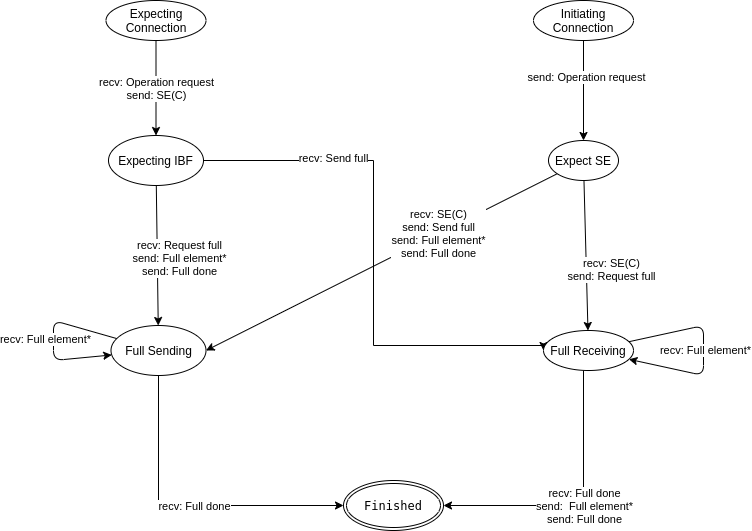

The diagram above was exported from draw.io. Its source (the exported page's mxGraphModel, read from the mxfile embedded in the PNG):
<mxGraphModel dx="2062" dy="1107" grid="1" gridSize="10" guides="1" tooltips="1" connect="1" arrows="1" fold="1" page="1" pageScale="1" pageWidth="1654" pageHeight="1169" math="0" shadow="0">
  <root>
    <mxCell id="WIyWlLk6GJQsqaUBKTNV-0" />
    <mxCell id="WIyWlLk6GJQsqaUBKTNV-1" parent="WIyWlLk6GJQsqaUBKTNV-0" />
    <mxCell id="18" value="&lt;div&gt;recv: Operation request&lt;br&gt;&lt;/div&gt;&lt;div&gt;send: SE(C) &lt;/div&gt;" style="edgeStyle=orthogonalEdgeStyle;rounded=0;orthogonalLoop=1;jettySize=auto;html=1;" parent="WIyWlLk6GJQsqaUBKTNV-1" source="127" target="3" edge="1">
      <mxGeometry relative="1" as="geometry">
        <mxPoint x="385" y="335" as="sourcePoint" />
        <Array as="points" />
      </mxGeometry>
    </mxCell>
    <mxCell id="150" style="edgeStyle=orthogonalEdgeStyle;rounded=0;orthogonalLoop=1;jettySize=auto;html=1;entryX=0;entryY=0.5;entryDx=0;entryDy=0;" parent="WIyWlLk6GJQsqaUBKTNV-1" source="3" target="48" edge="1">
      <mxGeometry relative="1" as="geometry">
        <Array as="points">
          <mxPoint x="600" y="210" />
          <mxPoint x="600" y="395" />
          <mxPoint x="770" y="395" />
        </Array>
      </mxGeometry>
    </mxCell>
    <mxCell id="152" value="recv: Send full" style="edgeLabel;html=1;align=center;verticalAlign=middle;resizable=0;points=[];" parent="150" vertex="1" connectable="0">
      <mxGeometry x="-0.5124" y="3" relative="1" as="geometry">
        <mxPoint as="offset" />
      </mxGeometry>
    </mxCell>
    <mxCell id="3" value="Expecting IBF" style="ellipse;whiteSpace=wrap;html=1;" parent="WIyWlLk6GJQsqaUBKTNV-1" vertex="1">
      <mxGeometry x="335" y="185" width="95" height="50" as="geometry" />
    </mxCell>
    <mxCell id="39" style="edgeStyle=orthogonalEdgeStyle;rounded=0;orthogonalLoop=1;jettySize=auto;html=1;" parent="WIyWlLk6GJQsqaUBKTNV-1" source="4" target="125" edge="1">
      <mxGeometry relative="1" as="geometry">
        <Array as="points">
          <mxPoint x="385" y="555" />
        </Array>
        <mxPoint x="790" y="950" as="targetPoint" />
      </mxGeometry>
    </mxCell>
    <mxCell id="40" value="&lt;div&gt;recv: Full done&lt;/div&gt;" style="edgeLabel;html=1;align=center;verticalAlign=middle;resizable=0;points=[];" parent="39" vertex="1" connectable="0">
      <mxGeometry x="-0.6574" relative="1" as="geometry">
        <mxPoint x="35" y="76" as="offset" />
      </mxGeometry>
    </mxCell>
    <mxCell id="4" value="Full Sending" style="ellipse;whiteSpace=wrap;html=1;" parent="WIyWlLk6GJQsqaUBKTNV-1" vertex="1">
      <mxGeometry x="337.5" y="375" width="95" height="50" as="geometry" />
    </mxCell>
    <object label="" id="9">
      <mxCell style="endArrow=classic;html=1;" parent="WIyWlLk6GJQsqaUBKTNV-1" source="3" target="4" edge="1">
        <mxGeometry width="50" height="50" relative="1" as="geometry">
          <mxPoint x="258" y="425" as="sourcePoint" />
          <mxPoint x="297.5" y="485" as="targetPoint" />
        </mxGeometry>
      </mxCell>
    </object>
    <mxCell id="10" value="&lt;div&gt;recv: Request full&lt;br&gt;&lt;/div&gt;&lt;div&gt;send: Full element*&lt;/div&gt;&lt;div&gt;send: Full done&lt;/div&gt;" style="edgeLabel;html=1;align=center;verticalAlign=middle;resizable=0;points=[];" parent="9" vertex="1" connectable="0">
      <mxGeometry x="0.2922" y="-1" relative="1" as="geometry">
        <mxPoint x="22.3" y="-17.65" as="offset" />
      </mxGeometry>
    </mxCell>
    <mxCell id="46" value="Expect SE" style="ellipse;whiteSpace=wrap;html=1;" parent="WIyWlLk6GJQsqaUBKTNV-1" vertex="1">
      <mxGeometry x="775" y="190" width="70" height="40" as="geometry" />
    </mxCell>
    <mxCell id="64" style="edgeStyle=orthogonalEdgeStyle;rounded=0;orthogonalLoop=1;jettySize=auto;html=1;" parent="WIyWlLk6GJQsqaUBKTNV-1" source="48" target="125" edge="1">
      <mxGeometry relative="1" as="geometry">
        <Array as="points">
          <mxPoint x="810" y="555" />
        </Array>
        <mxPoint x="884.0403051128806" y="955" as="targetPoint" />
      </mxGeometry>
    </mxCell>
    <mxCell id="65" value="&lt;div&gt;&lt;div&gt;recv: Full done&lt;/div&gt;send:&amp;nbsp; Full element*&lt;/div&gt;&lt;div&gt;send: Full done&lt;/div&gt;" style="edgeLabel;html=1;align=center;verticalAlign=middle;resizable=0;points=[];" parent="64" vertex="1" connectable="0">
      <mxGeometry x="-0.7573" y="3" relative="1" as="geometry">
        <mxPoint x="-3" y="102.5" as="offset" />
      </mxGeometry>
    </mxCell>
    <mxCell id="48" value="Full Receiving " style="ellipse;whiteSpace=wrap;html=1;" parent="WIyWlLk6GJQsqaUBKTNV-1" vertex="1">
      <mxGeometry x="770" y="380" width="90" height="40" as="geometry" />
    </mxCell>
    <mxCell id="51" value="" style="endArrow=classic;html=1;" parent="WIyWlLk6GJQsqaUBKTNV-1" source="46" target="48" edge="1">
      <mxGeometry width="50" height="50" relative="1" as="geometry">
        <mxPoint x="1437.2691990410253" y="237.243691042519" as="sourcePoint" />
        <mxPoint x="1272.6973437890952" y="397.7450898056327" as="targetPoint" />
      </mxGeometry>
    </mxCell>
    <mxCell id="73" value="&lt;div&gt;recv: SE(C)&lt;br&gt;&lt;/div&gt;&lt;div&gt;send: Request full&lt;br&gt;&lt;/div&gt;" style="edgeLabel;html=1;align=center;verticalAlign=middle;resizable=0;points=[];" parent="51" vertex="1" connectable="0">
      <mxGeometry x="-0.2" y="-2" relative="1" as="geometry">
        <mxPoint x="27" y="28.33" as="offset" />
      </mxGeometry>
    </mxCell>
    <mxCell id="52" value="" style="endArrow=classic;html=1;entryX=1;entryY=0.5;entryDx=0;entryDy=0;" parent="WIyWlLk6GJQsqaUBKTNV-1" source="46" target="4" edge="1">
      <mxGeometry width="50" height="50" relative="1" as="geometry">
        <mxPoint x="1325" y="245" as="sourcePoint" />
        <mxPoint x="1516.0353779817" y="393.19044866559807" as="targetPoint" />
        <Array as="points" />
      </mxGeometry>
    </mxCell>
    <mxCell id="63" value="&lt;div&gt;&lt;div&gt;recv: SE(C)&lt;/div&gt;&lt;/div&gt;&lt;div&gt;send: Send full&lt;/div&gt;&lt;div&gt;send: Full element*&lt;/div&gt;&lt;div&gt;&lt;div&gt;send: Full done&lt;/div&gt;&lt;/div&gt;" style="edgeLabel;html=1;align=center;verticalAlign=middle;resizable=0;points=[];" parent="52" vertex="1" connectable="0">
      <mxGeometry x="-0.3236" y="-1" relative="1" as="geometry">
        <mxPoint as="offset" />
      </mxGeometry>
    </mxCell>
    <mxCell id="66" value="" style="endArrow=classic;html=1;" parent="WIyWlLk6GJQsqaUBKTNV-1" source="48" target="48" edge="1">
      <mxGeometry width="50" height="50" relative="1" as="geometry">
        <mxPoint x="170" y="645" as="sourcePoint" />
        <mxPoint x="220" y="595" as="targetPoint" />
        <Array as="points">
          <mxPoint x="930" y="375" />
          <mxPoint x="930" y="425" />
        </Array>
      </mxGeometry>
    </mxCell>
    <mxCell id="69" value="recv: Full element*" style="edgeLabel;html=1;align=center;verticalAlign=middle;resizable=0;points=[];" parent="66" vertex="1" connectable="0">
      <mxGeometry x="-0.2581" y="-15" relative="1" as="geometry">
        <mxPoint y="10.06" as="offset" />
      </mxGeometry>
    </mxCell>
    <mxCell id="111" value="" style="endArrow=classic;html=1;" parent="WIyWlLk6GJQsqaUBKTNV-1" source="4" target="4" edge="1">
      <mxGeometry width="50" height="50" relative="1" as="geometry">
        <mxPoint x="277.5" y="645" as="sourcePoint" />
        <mxPoint x="1027.5" y="525" as="targetPoint" />
        <Array as="points">
          <mxPoint x="280" y="370" />
          <mxPoint x="280" y="410" />
        </Array>
      </mxGeometry>
    </mxCell>
    <mxCell id="112" value="recv: Full element*" style="edgeLabel;html=1;align=center;verticalAlign=middle;resizable=0;points=[];" parent="111" vertex="1" connectable="0">
      <mxGeometry x="0.1163" y="4" relative="1" as="geometry">
        <mxPoint x="-12.95" y="-8.07" as="offset" />
      </mxGeometry>
    </mxCell>
    <mxCell id="125" value="&lt;pre class=&quot;moz-quote-pre&quot;&gt;Finished&lt;/pre&gt;" style="ellipse;shape=doubleEllipse;margin=3;whiteSpace=wrap;html=1;align=center;gradientColor=#ffffff;" parent="WIyWlLk6GJQsqaUBKTNV-1" vertex="1">
      <mxGeometry x="570" y="530" width="100" height="50" as="geometry" />
    </mxCell>
    <mxCell id="127" value="Expecting Connection" style="ellipse;whiteSpace=wrap;html=1;align=center;gradientColor=#ffffff;" parent="WIyWlLk6GJQsqaUBKTNV-1" vertex="1">
      <mxGeometry x="332.5" y="50" width="100" height="40" as="geometry" />
    </mxCell>
    <mxCell id="129" style="edgeStyle=orthogonalEdgeStyle;rounded=0;orthogonalLoop=1;jettySize=auto;html=1;" parent="WIyWlLk6GJQsqaUBKTNV-1" source="128" target="46" edge="1">
      <mxGeometry relative="1" as="geometry" />
    </mxCell>
    <mxCell id="153" value="send: Operation request" style="edgeLabel;html=1;align=center;verticalAlign=middle;resizable=0;points=[];" parent="129" vertex="1" connectable="0">
      <mxGeometry x="-0.28" y="2" relative="1" as="geometry">
        <mxPoint as="offset" />
      </mxGeometry>
    </mxCell>
    <mxCell id="128" value="&lt;div&gt;Initiating Connection&lt;br&gt;&lt;/div&gt;" style="ellipse;whiteSpace=wrap;html=1;align=center;gradientColor=#ffffff;" parent="WIyWlLk6GJQsqaUBKTNV-1" vertex="1">
      <mxGeometry x="760" y="50" width="100" height="40" as="geometry" />
    </mxCell>
  </root>
</mxGraphModel>